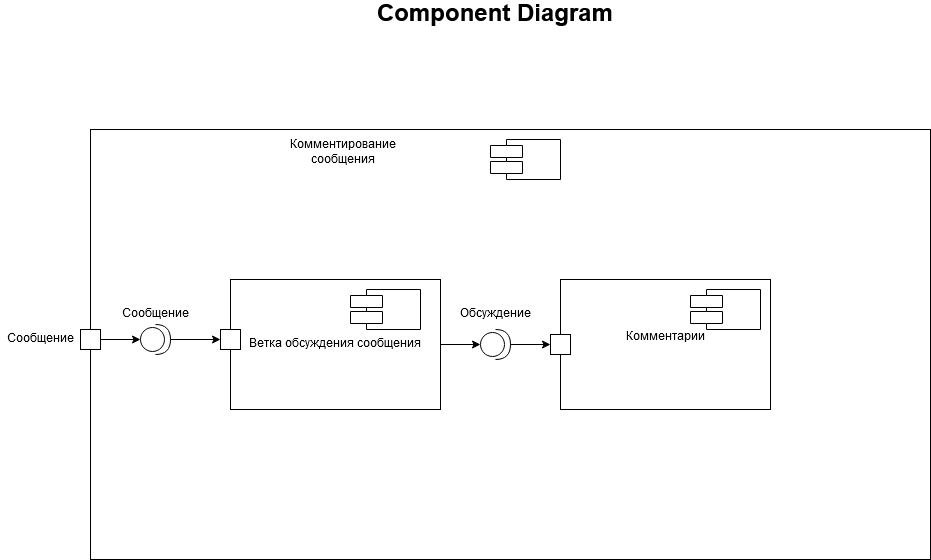

The diagram above was exported from draw.io. Its source (the exported page's mxGraphModel, read from the mxfile embedded in the PNG):
<mxGraphModel dx="1422" dy="791" grid="1" gridSize="10" guides="1" tooltips="1" connect="1" arrows="1" fold="1" page="1" pageScale="1" pageWidth="2336" pageHeight="1654" math="0" shadow="0">
  <root>
    <mxCell id="0" />
    <mxCell id="1" parent="0" />
    <mxCell id="qy__BZznrvcgxnOy0By8-1" value="" style="rounded=0;whiteSpace=wrap;html=1;" vertex="1" parent="1">
      <mxGeometry x="440" y="180" width="840" height="430" as="geometry" />
    </mxCell>
    <mxCell id="qy__BZznrvcgxnOy0By8-4" value="" style="shape=component;align=left;spacingLeft=36;" vertex="1" parent="1">
      <mxGeometry x="840" y="190" width="70" height="40" as="geometry" />
    </mxCell>
    <mxCell id="qy__BZznrvcgxnOy0By8-6" value="&lt;div&gt;Комментирование сообщения&lt;/div&gt;&lt;div&gt;&lt;br&gt;&lt;/div&gt;" style="text;html=1;strokeColor=none;fillColor=none;align=center;verticalAlign=middle;whiteSpace=wrap;rounded=0;" vertex="1" parent="1">
      <mxGeometry x="640" y="195" width="105" height="30" as="geometry" />
    </mxCell>
    <mxCell id="qy__BZznrvcgxnOy0By8-7" value="&lt;div&gt;Ветка обсуждения сообщения&lt;br&gt;&lt;/div&gt;" style="html=1;" vertex="1" parent="1">
      <mxGeometry x="580" y="330" width="210" height="130" as="geometry" />
    </mxCell>
    <mxCell id="qy__BZznrvcgxnOy0By8-8" value="" style="shape=component;align=left;spacingLeft=36;" vertex="1" parent="1">
      <mxGeometry x="700" y="340" width="70" height="40" as="geometry" />
    </mxCell>
    <mxCell id="qy__BZznrvcgxnOy0By8-9" value="&lt;div&gt;Комментарии&lt;/div&gt;&lt;div&gt;&lt;br&gt;&lt;/div&gt;" style="html=1;" vertex="1" parent="1">
      <mxGeometry x="910" y="330" width="210" height="130" as="geometry" />
    </mxCell>
    <mxCell id="qy__BZznrvcgxnOy0By8-10" value="" style="shape=component;align=left;spacingLeft=36;" vertex="1" parent="1">
      <mxGeometry x="1040" y="340" width="70" height="40" as="geometry" />
    </mxCell>
    <mxCell id="qy__BZznrvcgxnOy0By8-19" style="edgeStyle=orthogonalEdgeStyle;rounded=0;orthogonalLoop=1;jettySize=auto;html=1;" edge="1" parent="1" source="qy__BZznrvcgxnOy0By8-11" target="qy__BZznrvcgxnOy0By8-17">
      <mxGeometry relative="1" as="geometry" />
    </mxCell>
    <mxCell id="qy__BZznrvcgxnOy0By8-11" value="" style="shape=providedRequiredInterface;html=1;verticalLabelPosition=bottom;rotation=0;" vertex="1" parent="1">
      <mxGeometry x="490" y="375" width="30" height="30" as="geometry" />
    </mxCell>
    <mxCell id="qy__BZznrvcgxnOy0By8-13" style="edgeStyle=orthogonalEdgeStyle;rounded=0;orthogonalLoop=1;jettySize=auto;html=1;" edge="1" parent="1" source="qy__BZznrvcgxnOy0By8-12" target="qy__BZznrvcgxnOy0By8-11">
      <mxGeometry relative="1" as="geometry" />
    </mxCell>
    <mxCell id="qy__BZznrvcgxnOy0By8-12" value="" style="html=1;" vertex="1" parent="1">
      <mxGeometry x="430" y="380" width="20" height="20" as="geometry" />
    </mxCell>
    <mxCell id="qy__BZznrvcgxnOy0By8-17" value="" style="html=1;" vertex="1" parent="1">
      <mxGeometry x="570" y="380" width="20" height="20" as="geometry" />
    </mxCell>
    <mxCell id="qy__BZznrvcgxnOy0By8-21" style="edgeStyle=orthogonalEdgeStyle;rounded=0;orthogonalLoop=1;jettySize=auto;html=1;entryX=0;entryY=0.5;entryDx=0;entryDy=0;" edge="1" parent="1" source="qy__BZznrvcgxnOy0By8-22" target="qy__BZznrvcgxnOy0By8-27">
      <mxGeometry relative="1" as="geometry">
        <mxPoint x="910" y="395" as="targetPoint" />
      </mxGeometry>
    </mxCell>
    <mxCell id="qy__BZznrvcgxnOy0By8-22" value="" style="shape=providedRequiredInterface;html=1;verticalLabelPosition=bottom;rotation=0;" vertex="1" parent="1">
      <mxGeometry x="830" y="380" width="30" height="30" as="geometry" />
    </mxCell>
    <mxCell id="qy__BZznrvcgxnOy0By8-23" style="edgeStyle=orthogonalEdgeStyle;rounded=0;orthogonalLoop=1;jettySize=auto;html=1;" edge="1" parent="1" target="qy__BZznrvcgxnOy0By8-22">
      <mxGeometry relative="1" as="geometry">
        <mxPoint x="790" y="395" as="sourcePoint" />
      </mxGeometry>
    </mxCell>
    <mxCell id="qy__BZznrvcgxnOy0By8-24" value="Сообщение" style="text;html=1;align=center;verticalAlign=middle;resizable=0;points=[];;autosize=1;" vertex="1" parent="1">
      <mxGeometry x="350" y="380" width="80" height="20" as="geometry" />
    </mxCell>
    <mxCell id="qy__BZznrvcgxnOy0By8-25" value="Сообщение" style="text;html=1;align=center;verticalAlign=middle;resizable=0;points=[];;autosize=1;" vertex="1" parent="1">
      <mxGeometry x="465" y="355" width="80" height="20" as="geometry" />
    </mxCell>
    <mxCell id="qy__BZznrvcgxnOy0By8-26" value="Обсуждение" style="text;html=1;align=center;verticalAlign=middle;resizable=0;points=[];;autosize=1;" vertex="1" parent="1">
      <mxGeometry x="800" y="355" width="90" height="20" as="geometry" />
    </mxCell>
    <mxCell id="qy__BZznrvcgxnOy0By8-27" value="" style="html=1;" vertex="1" parent="1">
      <mxGeometry x="900" y="385" width="20" height="20" as="geometry" />
    </mxCell>
    <mxCell id="qy__BZznrvcgxnOy0By8-28" value="&lt;b&gt;&lt;font style=&quot;font-size: 24px&quot;&gt;Component Diagram&lt;/font&gt;&lt;/b&gt;" style="text;html=1;align=center;verticalAlign=middle;resizable=0;points=[];;autosize=1;" vertex="1" parent="1">
      <mxGeometry x="720" y="54" width="250" height="20" as="geometry" />
    </mxCell>
  </root>
</mxGraphModel>